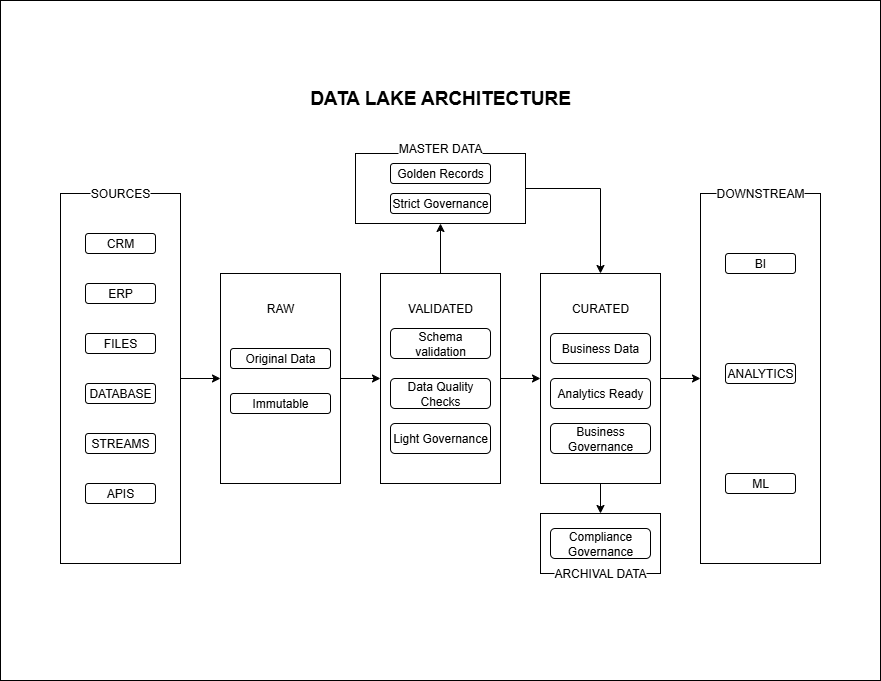

The diagram above was exported from draw.io. Its source (the exported page's mxGraphModel, read from the mxfile embedded in the PNG):
<mxGraphModel dx="1213" dy="828" grid="1" gridSize="10" guides="1" tooltips="1" connect="1" arrows="1" fold="1" page="1" pageScale="1" pageWidth="1100" pageHeight="850" math="0" shadow="0">
  <root>
    <mxCell id="0" />
    <mxCell id="1" parent="0" />
    <mxCell id="Swn9BQ_uFqnEH1OaqS_Q-1" value="" style="rounded=0;whiteSpace=wrap;html=1;" vertex="1" parent="1">
      <mxGeometry x="110" y="90" width="880" height="680" as="geometry" />
    </mxCell>
    <mxCell id="Swn9BQ_uFqnEH1OaqS_Q-43" value="&lt;b&gt;&lt;font style=&quot;font-size: 19px;&quot;&gt;DATA LAKE ARCHITECTURE&lt;/font&gt;&lt;/b&gt;" style="text;html=1;align=center;verticalAlign=middle;whiteSpace=wrap;rounded=0;labelBackgroundColor=default;" vertex="1" parent="1">
      <mxGeometry x="380" y="173" width="340" height="30" as="geometry" />
    </mxCell>
    <mxCell id="Swn9BQ_uFqnEH1OaqS_Q-44" value="" style="rounded=0;whiteSpace=wrap;html=1;" vertex="1" parent="1">
      <mxGeometry x="170" y="283" width="120" height="370" as="geometry" />
    </mxCell>
    <mxCell id="Swn9BQ_uFqnEH1OaqS_Q-45" value="" style="rounded=0;whiteSpace=wrap;html=1;" vertex="1" parent="1">
      <mxGeometry x="330" y="363" width="120" height="210" as="geometry" />
    </mxCell>
    <mxCell id="Swn9BQ_uFqnEH1OaqS_Q-46" value="" style="edgeStyle=orthogonalEdgeStyle;rounded=0;orthogonalLoop=1;jettySize=auto;html=1;" edge="1" parent="1" source="Swn9BQ_uFqnEH1OaqS_Q-48" target="Swn9BQ_uFqnEH1OaqS_Q-51">
      <mxGeometry relative="1" as="geometry" />
    </mxCell>
    <mxCell id="Swn9BQ_uFqnEH1OaqS_Q-47" value="" style="edgeStyle=orthogonalEdgeStyle;rounded=0;orthogonalLoop=1;jettySize=auto;html=1;" edge="1" parent="1" source="Swn9BQ_uFqnEH1OaqS_Q-48" target="Swn9BQ_uFqnEH1OaqS_Q-53">
      <mxGeometry relative="1" as="geometry" />
    </mxCell>
    <mxCell id="Swn9BQ_uFqnEH1OaqS_Q-48" value="" style="rounded=0;whiteSpace=wrap;html=1;" vertex="1" parent="1">
      <mxGeometry x="490" y="363" width="120" height="210" as="geometry" />
    </mxCell>
    <mxCell id="Swn9BQ_uFqnEH1OaqS_Q-49" value="" style="edgeStyle=orthogonalEdgeStyle;rounded=0;orthogonalLoop=1;jettySize=auto;html=1;" edge="1" parent="1" source="Swn9BQ_uFqnEH1OaqS_Q-51" target="Swn9BQ_uFqnEH1OaqS_Q-52">
      <mxGeometry relative="1" as="geometry" />
    </mxCell>
    <mxCell id="Swn9BQ_uFqnEH1OaqS_Q-50" value="" style="edgeStyle=orthogonalEdgeStyle;rounded=0;orthogonalLoop=1;jettySize=auto;html=1;" edge="1" parent="1" source="Swn9BQ_uFqnEH1OaqS_Q-51" target="Swn9BQ_uFqnEH1OaqS_Q-57">
      <mxGeometry relative="1" as="geometry" />
    </mxCell>
    <mxCell id="Swn9BQ_uFqnEH1OaqS_Q-51" value="" style="rounded=0;whiteSpace=wrap;html=1;" vertex="1" parent="1">
      <mxGeometry x="650" y="363" width="120" height="210" as="geometry" />
    </mxCell>
    <mxCell id="Swn9BQ_uFqnEH1OaqS_Q-52" value="" style="rounded=0;whiteSpace=wrap;html=1;" vertex="1" parent="1">
      <mxGeometry x="810" y="283" width="120" height="370" as="geometry" />
    </mxCell>
    <mxCell id="Swn9BQ_uFqnEH1OaqS_Q-53" value="&lt;div&gt;&lt;br/&gt;&lt;/div&gt;" style="rounded=0;whiteSpace=wrap;html=1;" vertex="1" parent="1">
      <mxGeometry x="465" y="243" width="170" height="70" as="geometry" />
    </mxCell>
    <mxCell id="Swn9BQ_uFqnEH1OaqS_Q-54" value="" style="endArrow=classic;html=1;rounded=0;" edge="1" parent="1" source="Swn9BQ_uFqnEH1OaqS_Q-44" target="Swn9BQ_uFqnEH1OaqS_Q-45">
      <mxGeometry width="50" height="50" relative="1" as="geometry">
        <mxPoint x="290" y="483" as="sourcePoint" />
        <mxPoint x="340" y="433" as="targetPoint" />
        <Array as="points" />
      </mxGeometry>
    </mxCell>
    <mxCell id="Swn9BQ_uFqnEH1OaqS_Q-55" value="" style="endArrow=classic;html=1;rounded=0;" edge="1" parent="1">
      <mxGeometry width="50" height="50" relative="1" as="geometry">
        <mxPoint x="450" y="468" as="sourcePoint" />
        <mxPoint x="490" y="468" as="targetPoint" />
        <Array as="points" />
      </mxGeometry>
    </mxCell>
    <mxCell id="Swn9BQ_uFqnEH1OaqS_Q-56" value="" style="endArrow=classic;html=1;rounded=0;exitX=1;exitY=0.5;exitDx=0;exitDy=0;entryX=0.5;entryY=0;entryDx=0;entryDy=0;" edge="1" parent="1" source="Swn9BQ_uFqnEH1OaqS_Q-53" target="Swn9BQ_uFqnEH1OaqS_Q-51">
      <mxGeometry width="50" height="50" relative="1" as="geometry">
        <mxPoint x="640" y="313" as="sourcePoint" />
        <mxPoint x="700" y="283" as="targetPoint" />
        <Array as="points">
          <mxPoint x="710" y="278" />
        </Array>
      </mxGeometry>
    </mxCell>
    <mxCell id="Swn9BQ_uFqnEH1OaqS_Q-57" value="" style="rounded=0;whiteSpace=wrap;html=1;" vertex="1" parent="1">
      <mxGeometry x="650" y="603" width="120" height="60" as="geometry" />
    </mxCell>
    <mxCell id="Swn9BQ_uFqnEH1OaqS_Q-58" value="CRM" style="rounded=1;whiteSpace=wrap;html=1;" vertex="1" parent="1">
      <mxGeometry x="195" y="323" width="70" height="20" as="geometry" />
    </mxCell>
    <mxCell id="Swn9BQ_uFqnEH1OaqS_Q-59" value="ERP" style="rounded=1;whiteSpace=wrap;html=1;" vertex="1" parent="1">
      <mxGeometry x="195" y="373" width="70" height="20" as="geometry" />
    </mxCell>
    <mxCell id="Swn9BQ_uFqnEH1OaqS_Q-60" value="FILES" style="rounded=1;whiteSpace=wrap;html=1;" vertex="1" parent="1">
      <mxGeometry x="195" y="423" width="70" height="20" as="geometry" />
    </mxCell>
    <mxCell id="Swn9BQ_uFqnEH1OaqS_Q-61" value="STREAMS" style="rounded=1;whiteSpace=wrap;html=1;" vertex="1" parent="1">
      <mxGeometry x="195" y="523" width="70" height="20" as="geometry" />
    </mxCell>
    <mxCell id="Swn9BQ_uFqnEH1OaqS_Q-62" value="DATABASE" style="rounded=1;whiteSpace=wrap;html=1;" vertex="1" parent="1">
      <mxGeometry x="195" y="473" width="70" height="20" as="geometry" />
    </mxCell>
    <mxCell id="Swn9BQ_uFqnEH1OaqS_Q-63" value="APIS" style="rounded=1;whiteSpace=wrap;html=1;" vertex="1" parent="1">
      <mxGeometry x="195" y="573" width="70" height="20" as="geometry" />
    </mxCell>
    <mxCell id="Swn9BQ_uFqnEH1OaqS_Q-64" value="SOURCES" style="text;html=1;align=center;verticalAlign=middle;whiteSpace=wrap;rounded=0;labelBackgroundColor=default;" vertex="1" parent="1">
      <mxGeometry x="200" y="268" width="60" height="30" as="geometry" />
    </mxCell>
    <mxCell id="Swn9BQ_uFqnEH1OaqS_Q-65" value="RAW" style="text;html=1;align=center;verticalAlign=middle;whiteSpace=wrap;rounded=0;labelBackgroundColor=default;" vertex="1" parent="1">
      <mxGeometry x="360" y="383" width="60" height="30" as="geometry" />
    </mxCell>
    <mxCell id="Swn9BQ_uFqnEH1OaqS_Q-66" value="VALIDATED" style="text;html=1;align=center;verticalAlign=middle;whiteSpace=wrap;rounded=0;labelBackgroundColor=default;" vertex="1" parent="1">
      <mxGeometry x="520" y="383" width="60" height="30" as="geometry" />
    </mxCell>
    <mxCell id="Swn9BQ_uFqnEH1OaqS_Q-67" value="CURATED" style="text;html=1;align=center;verticalAlign=middle;whiteSpace=wrap;rounded=0;labelBackgroundColor=default;" vertex="1" parent="1">
      <mxGeometry x="680" y="383" width="60" height="30" as="geometry" />
    </mxCell>
    <mxCell id="Swn9BQ_uFqnEH1OaqS_Q-68" value="DOWNSTREAM" style="text;html=1;align=center;verticalAlign=middle;whiteSpace=wrap;rounded=0;labelBackgroundColor=default;" vertex="1" parent="1">
      <mxGeometry x="840" y="268" width="60" height="30" as="geometry" />
    </mxCell>
    <mxCell id="Swn9BQ_uFqnEH1OaqS_Q-69" value="BI" style="rounded=1;whiteSpace=wrap;html=1;" vertex="1" parent="1">
      <mxGeometry x="835" y="343" width="70" height="20" as="geometry" />
    </mxCell>
    <mxCell id="Swn9BQ_uFqnEH1OaqS_Q-70" value="ANALYTICS" style="rounded=1;whiteSpace=wrap;html=1;" vertex="1" parent="1">
      <mxGeometry x="835" y="453" width="70" height="20" as="geometry" />
    </mxCell>
    <mxCell id="Swn9BQ_uFqnEH1OaqS_Q-71" value="ML" style="rounded=1;whiteSpace=wrap;html=1;" vertex="1" parent="1">
      <mxGeometry x="835" y="563" width="70" height="20" as="geometry" />
    </mxCell>
    <mxCell id="Swn9BQ_uFqnEH1OaqS_Q-72" value="MASTER DATA" style="text;html=1;align=center;verticalAlign=middle;whiteSpace=wrap;rounded=0;labelBackgroundColor=default;" vertex="1" parent="1">
      <mxGeometry x="500" y="223" width="100" height="30" as="geometry" />
    </mxCell>
    <mxCell id="Swn9BQ_uFqnEH1OaqS_Q-73" value="Original Data" style="rounded=1;whiteSpace=wrap;html=1;" vertex="1" parent="1">
      <mxGeometry x="340" y="438" width="100" height="20" as="geometry" />
    </mxCell>
    <mxCell id="Swn9BQ_uFqnEH1OaqS_Q-74" value="Schema validation" style="rounded=1;whiteSpace=wrap;html=1;" vertex="1" parent="1">
      <mxGeometry x="500" y="418" width="100" height="30" as="geometry" />
    </mxCell>
    <mxCell id="Swn9BQ_uFqnEH1OaqS_Q-75" value="Data Quality Checks" style="rounded=1;whiteSpace=wrap;html=1;" vertex="1" parent="1">
      <mxGeometry x="500" y="468" width="100" height="30" as="geometry" />
    </mxCell>
    <mxCell id="Swn9BQ_uFqnEH1OaqS_Q-76" value="Light Governance" style="rounded=1;whiteSpace=wrap;html=1;" vertex="1" parent="1">
      <mxGeometry x="500" y="513" width="100" height="30" as="geometry" />
    </mxCell>
    <mxCell id="Swn9BQ_uFqnEH1OaqS_Q-77" value="Business Data" style="rounded=1;whiteSpace=wrap;html=1;" vertex="1" parent="1">
      <mxGeometry x="660" y="423" width="100" height="30" as="geometry" />
    </mxCell>
    <mxCell id="Swn9BQ_uFqnEH1OaqS_Q-78" value="Business Governance" style="rounded=1;whiteSpace=wrap;html=1;" vertex="1" parent="1">
      <mxGeometry x="660" y="513" width="100" height="30" as="geometry" />
    </mxCell>
    <mxCell id="Swn9BQ_uFqnEH1OaqS_Q-79" value="Golden Records" style="rounded=1;whiteSpace=wrap;html=1;" vertex="1" parent="1">
      <mxGeometry x="500" y="253" width="100" height="20" as="geometry" />
    </mxCell>
    <mxCell id="Swn9BQ_uFqnEH1OaqS_Q-80" value="Strict Governance" style="rounded=1;whiteSpace=wrap;html=1;" vertex="1" parent="1">
      <mxGeometry x="500" y="283" width="100" height="20" as="geometry" />
    </mxCell>
    <mxCell id="Swn9BQ_uFqnEH1OaqS_Q-81" value="Compliance Governance" style="rounded=1;whiteSpace=wrap;html=1;" vertex="1" parent="1">
      <mxGeometry x="660" y="618" width="100" height="30" as="geometry" />
    </mxCell>
    <mxCell id="Swn9BQ_uFqnEH1OaqS_Q-82" value="ARCHIVAL DATA" style="text;html=1;align=center;verticalAlign=middle;whiteSpace=wrap;rounded=0;labelBackgroundColor=default;" vertex="1" parent="1">
      <mxGeometry x="660" y="648" width="100" height="30" as="geometry" />
    </mxCell>
    <mxCell id="Swn9BQ_uFqnEH1OaqS_Q-83" value="Immutable" style="rounded=1;whiteSpace=wrap;html=1;" vertex="1" parent="1">
      <mxGeometry x="340" y="483" width="100" height="20" as="geometry" />
    </mxCell>
    <mxCell id="Swn9BQ_uFqnEH1OaqS_Q-84" value="Analytics Ready" style="rounded=1;whiteSpace=wrap;html=1;" vertex="1" parent="1">
      <mxGeometry x="660" y="468" width="100" height="30" as="geometry" />
    </mxCell>
  </root>
</mxGraphModel>